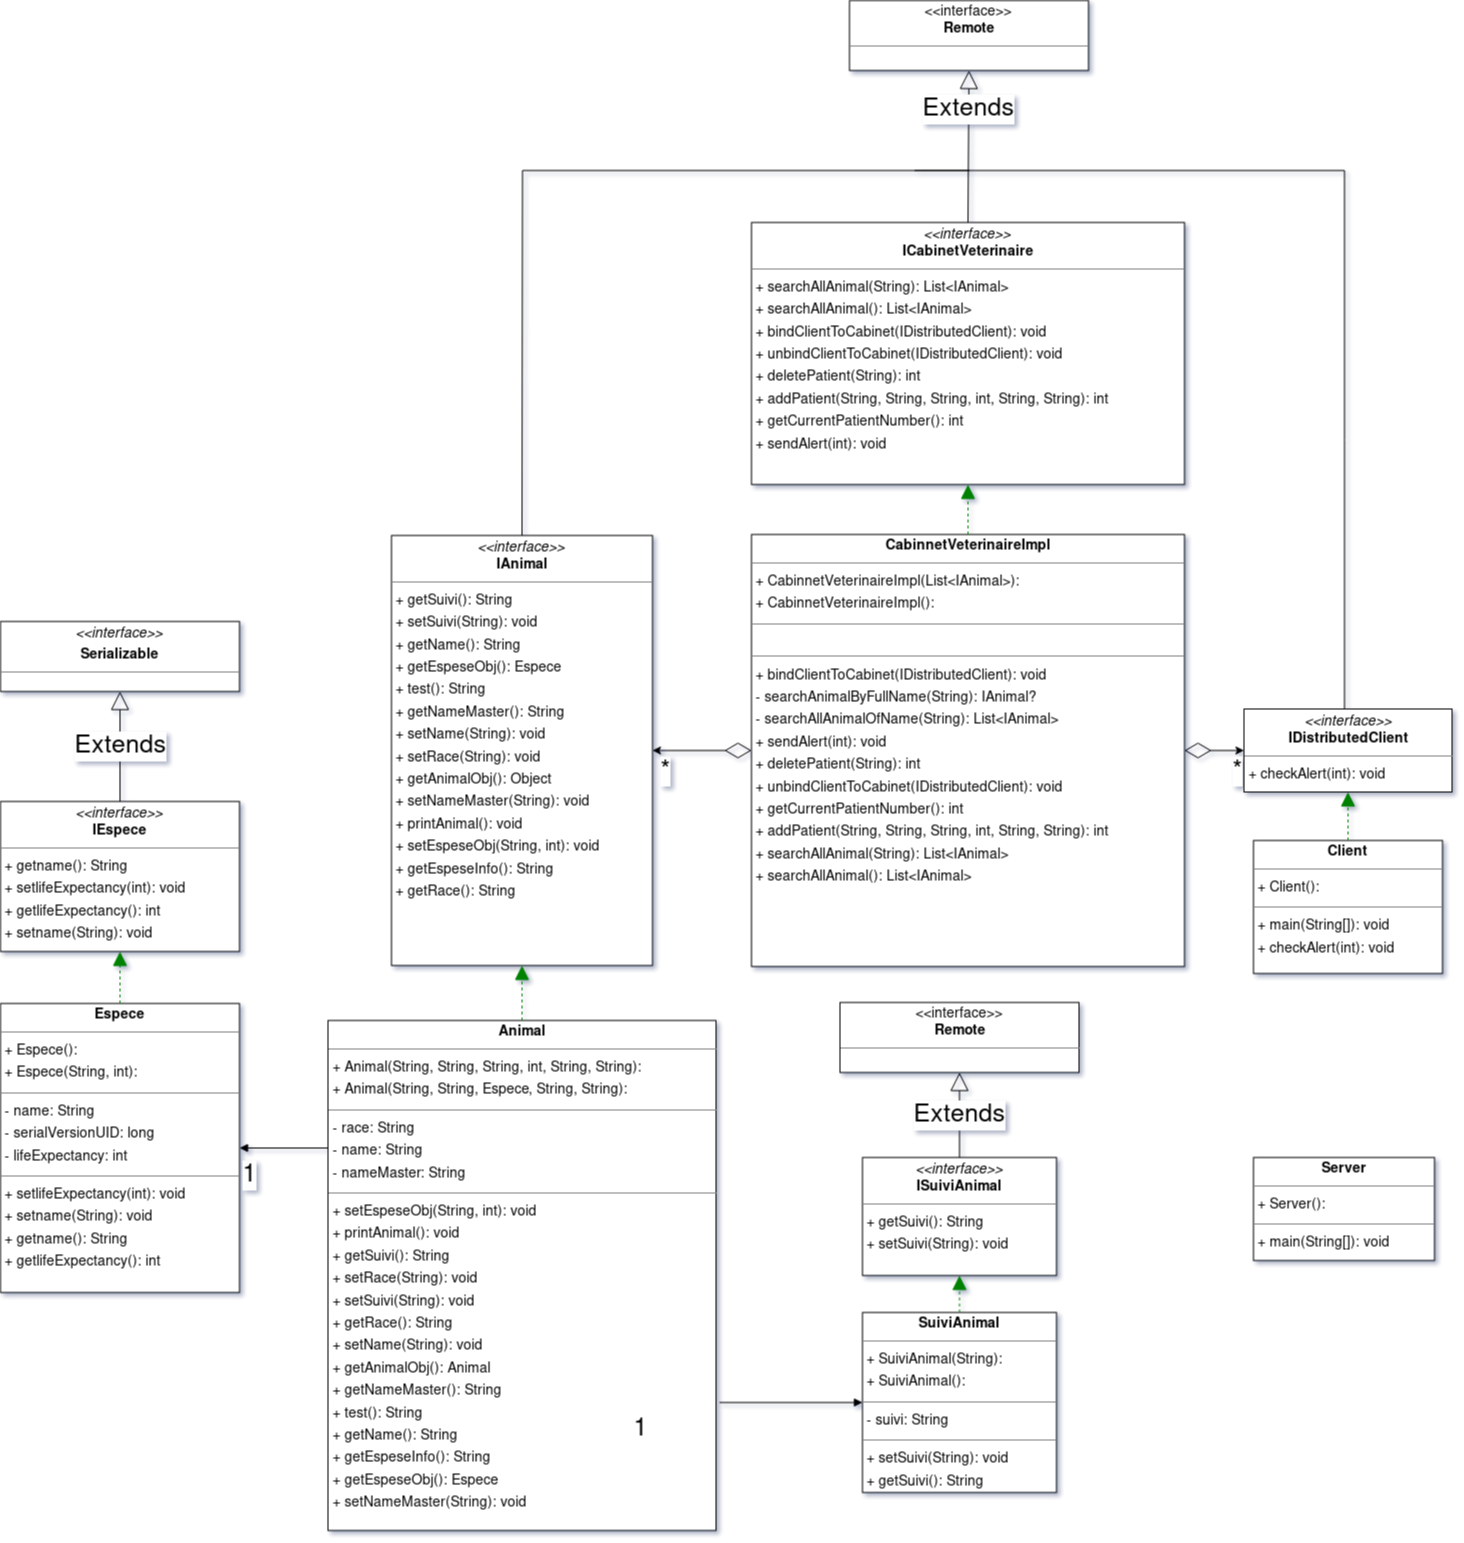

The diagram above was exported from draw.io. Its source (the exported page's mxGraphModel, read from the mxfile embedded in the PNG):
<mxGraphModel dx="2578" dy="1288" grid="1" gridSize="10" guides="1" tooltips="1" connect="1" arrows="1" fold="1" page="0" pageScale="1" pageWidth="827" pageHeight="1169" background="none" math="0" shadow="0">
  <root>
    <mxCell id="0" />
    <mxCell id="1" parent="0" />
    <mxCell id="node6" value="&lt;p style=&quot;margin:0px;margin-top:4px;text-align:center;&quot;&gt;&lt;b&gt;Animal&lt;/b&gt;&lt;/p&gt;&lt;hr size=&quot;1&quot;&gt;&lt;p style=&quot;margin:0 0 0 4px;line-height:1.6;&quot;&gt;+ Animal(String, String, String, int, String, String): &lt;br&gt;+ Animal(String, String, Espece, String, String): &lt;/p&gt;&lt;hr size=&quot;1&quot;&gt;&lt;p style=&quot;margin:0 0 0 4px;line-height:1.6;&quot;&gt;- race: String&lt;br&gt;- name: String&lt;br&gt;- nameMaster: String&lt;/p&gt;&lt;hr size=&quot;1&quot;&gt;&lt;p style=&quot;margin:0 0 0 4px;line-height:1.6;&quot;&gt;+ setEspeseObj(String, int): void&lt;br&gt;+ printAnimal(): void&lt;br&gt;+ getSuivi(): String&lt;br&gt;+ setRace(String): void&lt;br&gt;+ setSuivi(String): void&lt;br&gt;+ getRace(): String&lt;br&gt;+ setName(String): void&lt;br&gt;+ getAnimalObj(): Animal&lt;br&gt;+ getNameMaster(): String&lt;br&gt;+ test(): String&lt;br&gt;+ getName(): String&lt;br&gt;+ getEspeseInfo(): String&lt;br&gt;+ getEspeseObj(): Espece&lt;br&gt;+ setNameMaster(String): void&lt;/p&gt;" style="verticalAlign=top;align=left;overflow=fill;fontSize=14;fontFamily=Helvetica;html=1;rounded=0;shadow=0;comic=0;labelBackgroundColor=none;strokeWidth=1;" parent="1" vertex="1">
      <mxGeometry x="-131.5" y="780" width="388" height="510" as="geometry" />
    </mxCell>
    <mxCell id="node7" value="&lt;p style=&quot;margin:0px;margin-top:4px;text-align:center;&quot;&gt;&lt;b&gt;CabinnetVeterinaireImpl&lt;/b&gt;&lt;/p&gt;&lt;hr size=&quot;1&quot;&gt;&lt;p style=&quot;margin:0 0 0 4px;line-height:1.6;&quot;&gt;+ CabinnetVeterinaireImpl(List&amp;lt;IAnimal&amp;gt;): &lt;br&gt;+ CabinnetVeterinaireImpl(): &lt;/p&gt;&lt;hr size=&quot;1&quot;&gt;&lt;br&gt;&lt;hr size=&quot;1&quot;&gt;&lt;p style=&quot;margin:0 0 0 4px;line-height:1.6;&quot;&gt;+ bindClientToCabinet(IDistributedClient): void&lt;br&gt;- searchAnimalByFullName(String): IAnimal?&lt;br&gt;- searchAllAnimalOfName(String): List&amp;lt;IAnimal&amp;gt;&lt;br&gt;+ sendAlert(int): void&lt;br&gt;+ deletePatient(String): int&lt;br&gt;+ unbindClientToCabinet(IDistributedClient): void&lt;br&gt;+ getCurrentPatientNumber(): int&lt;br&gt;+ addPatient(String, String, String, int, String, String): int&lt;br&gt;+ searchAllAnimal(String): List&amp;lt;IAnimal&amp;gt;&lt;br&gt;+ searchAllAnimal(): List&amp;lt;IAnimal&amp;gt;&lt;/p&gt;" style="verticalAlign=top;align=left;overflow=fill;fontSize=14;fontFamily=Helvetica;html=1;rounded=0;shadow=0;comic=0;labelBackgroundColor=none;strokeWidth=1;" parent="1" vertex="1">
      <mxGeometry x="292" y="294" width="433" height="432" as="geometry" />
    </mxCell>
    <mxCell id="node5" value="&lt;p style=&quot;margin:0px;margin-top:4px;text-align:center;&quot;&gt;&lt;b&gt;Client&lt;/b&gt;&lt;/p&gt;&lt;hr size=&quot;1&quot;/&gt;&lt;p style=&quot;margin:0 0 0 4px;line-height:1.6;&quot;&gt;+ Client(): &lt;/p&gt;&lt;hr size=&quot;1&quot;/&gt;&lt;p style=&quot;margin:0 0 0 4px;line-height:1.6;&quot;&gt;+ main(String[]): void&lt;br/&gt;+ checkAlert(int): void&lt;/p&gt;" style="verticalAlign=top;align=left;overflow=fill;fontSize=14;fontFamily=Helvetica;html=1;rounded=0;shadow=0;comic=0;labelBackgroundColor=none;strokeWidth=1;" parent="1" vertex="1">
      <mxGeometry x="794" y="600" width="189" height="133" as="geometry" />
    </mxCell>
    <mxCell id="node10" value="&lt;p style=&quot;margin:0px;margin-top:4px;text-align:center;&quot;&gt;&lt;b&gt;Espece&lt;/b&gt;&lt;/p&gt;&lt;hr size=&quot;1&quot;/&gt;&lt;p style=&quot;margin:0 0 0 4px;line-height:1.6;&quot;&gt;+ Espece(): &lt;br/&gt;+ Espece(String, int): &lt;/p&gt;&lt;hr size=&quot;1&quot;/&gt;&lt;p style=&quot;margin:0 0 0 4px;line-height:1.6;&quot;&gt;- name: String&lt;br/&gt;- serialVersionUID: long&lt;br/&gt;- lifeExpectancy: int&lt;/p&gt;&lt;hr size=&quot;1&quot;/&gt;&lt;p style=&quot;margin:0 0 0 4px;line-height:1.6;&quot;&gt;+ setlifeExpectancy(int): void&lt;br/&gt;+ setname(String): void&lt;br/&gt;+ getname(): String&lt;br/&gt;+ getlifeExpectancy(): int&lt;/p&gt;" style="verticalAlign=top;align=left;overflow=fill;fontSize=14;fontFamily=Helvetica;html=1;rounded=0;shadow=0;comic=0;labelBackgroundColor=none;strokeWidth=1;" parent="1" vertex="1">
      <mxGeometry x="-459" y="763" width="239" height="289" as="geometry" />
    </mxCell>
    <mxCell id="node1" value="&lt;p style=&quot;margin:0px;margin-top:4px;text-align:center;&quot;&gt;&lt;i&gt;&amp;lt;&amp;lt;interface&amp;gt;&amp;gt;&lt;/i&gt;&lt;br/&gt;&lt;b&gt;IAnimal&lt;/b&gt;&lt;/p&gt;&lt;hr size=&quot;1&quot;/&gt;&lt;p style=&quot;margin:0 0 0 4px;line-height:1.6;&quot;&gt;+ getSuivi(): String&lt;br/&gt;+ setSuivi(String): void&lt;br/&gt;+ getName(): String&lt;br/&gt;+ getEspeseObj(): Espece&lt;br/&gt;+ test(): String&lt;br/&gt;+ getNameMaster(): String&lt;br/&gt;+ setName(String): void&lt;br/&gt;+ setRace(String): void&lt;br/&gt;+ getAnimalObj(): Object&lt;br/&gt;+ setNameMaster(String): void&lt;br/&gt;+ printAnimal(): void&lt;br/&gt;+ setEspeseObj(String, int): void&lt;br/&gt;+ getEspeseInfo(): String&lt;br/&gt;+ getRace(): String&lt;/p&gt;" style="verticalAlign=top;align=left;overflow=fill;fontSize=14;fontFamily=Helvetica;html=1;rounded=0;shadow=0;comic=0;labelBackgroundColor=none;strokeWidth=1;" parent="1" vertex="1">
      <mxGeometry x="-68" y="295" width="261" height="430" as="geometry" />
    </mxCell>
    <mxCell id="node4" value="&lt;p style=&quot;margin:0px;margin-top:4px;text-align:center;&quot;&gt;&lt;i&gt;&amp;lt;&amp;lt;interface&amp;gt;&amp;gt;&lt;/i&gt;&lt;br/&gt;&lt;b&gt;ICabinetVeterinaire&lt;/b&gt;&lt;/p&gt;&lt;hr size=&quot;1&quot;/&gt;&lt;p style=&quot;margin:0 0 0 4px;line-height:1.6;&quot;&gt;+ searchAllAnimal(String): List&amp;lt;IAnimal&amp;gt;&lt;br/&gt;+ searchAllAnimal(): List&amp;lt;IAnimal&amp;gt;&lt;br/&gt;+ bindClientToCabinet(IDistributedClient): void&lt;br/&gt;+ unbindClientToCabinet(IDistributedClient): void&lt;br/&gt;+ deletePatient(String): int&lt;br/&gt;+ addPatient(String, String, String, int, String, String): int&lt;br/&gt;+ getCurrentPatientNumber(): int&lt;br/&gt;+ sendAlert(int): void&lt;/p&gt;" style="verticalAlign=top;align=left;overflow=fill;fontSize=14;fontFamily=Helvetica;html=1;rounded=0;shadow=0;comic=0;labelBackgroundColor=none;strokeWidth=1;" parent="1" vertex="1">
      <mxGeometry x="292" y="-18" width="433" height="262" as="geometry" />
    </mxCell>
    <mxCell id="cp70SfJYnY9EO9_hoWEY-21" style="edgeStyle=elbowEdgeStyle;rounded=0;orthogonalLoop=1;jettySize=auto;html=1;exitX=0.5;exitY=0;exitDx=0;exitDy=0;fontSize=25;startArrow=none;startFill=0;endArrow=none;endFill=0;" parent="1" source="node3" edge="1">
      <mxGeometry relative="1" as="geometry">
        <mxPoint x="455" y="-70" as="targetPoint" />
        <Array as="points">
          <mxPoint x="885" y="180" />
        </Array>
      </mxGeometry>
    </mxCell>
    <mxCell id="node3" value="&lt;p style=&quot;margin:0px;margin-top:4px;text-align:center;&quot;&gt;&lt;i&gt;&amp;lt;&amp;lt;interface&amp;gt;&amp;gt;&lt;/i&gt;&lt;br/&gt;&lt;b&gt;IDistributedClient&lt;/b&gt;&lt;/p&gt;&lt;hr size=&quot;1&quot;/&gt;&lt;p style=&quot;margin:0 0 0 4px;line-height:1.6;&quot;&gt;+ checkAlert(int): void&lt;/p&gt;" style="verticalAlign=top;align=left;overflow=fill;fontSize=14;fontFamily=Helvetica;html=1;rounded=0;shadow=0;comic=0;labelBackgroundColor=none;strokeWidth=1;" parent="1" vertex="1">
      <mxGeometry x="784.5" y="468.5" width="208" height="83" as="geometry" />
    </mxCell>
    <mxCell id="node2" value="&lt;p style=&quot;margin:0px;margin-top:4px;text-align:center;&quot;&gt;&lt;i&gt;&amp;lt;&amp;lt;interface&amp;gt;&amp;gt;&lt;/i&gt;&lt;br/&gt;&lt;b&gt;IEspece&lt;/b&gt;&lt;/p&gt;&lt;hr size=&quot;1&quot;/&gt;&lt;p style=&quot;margin:0 0 0 4px;line-height:1.6;&quot;&gt;+ getname(): String&lt;br/&gt;+ setlifeExpectancy(int): void&lt;br/&gt;+ getlifeExpectancy(): int&lt;br/&gt;+ setname(String): void&lt;/p&gt;" style="verticalAlign=top;align=left;overflow=fill;fontSize=14;fontFamily=Helvetica;html=1;rounded=0;shadow=0;comic=0;labelBackgroundColor=none;strokeWidth=1;" parent="1" vertex="1">
      <mxGeometry x="-459" y="561" width="239" height="150" as="geometry" />
    </mxCell>
    <mxCell id="node0" value="&lt;p style=&quot;margin:0px;margin-top:4px;text-align:center;&quot;&gt;&lt;i&gt;&amp;lt;&amp;lt;interface&amp;gt;&amp;gt;&lt;/i&gt;&lt;br/&gt;&lt;b&gt;ISuiviAnimal&lt;/b&gt;&lt;/p&gt;&lt;hr size=&quot;1&quot;/&gt;&lt;p style=&quot;margin:0 0 0 4px;line-height:1.6;&quot;&gt;+ getSuivi(): String&lt;br/&gt;+ setSuivi(String): void&lt;/p&gt;" style="verticalAlign=top;align=left;overflow=fill;fontSize=14;fontFamily=Helvetica;html=1;rounded=0;shadow=0;comic=0;labelBackgroundColor=none;strokeWidth=1;" parent="1" vertex="1">
      <mxGeometry x="403" y="917" width="194" height="118" as="geometry" />
    </mxCell>
    <mxCell id="node8" value="&lt;p style=&quot;margin:0px;margin-top:4px;text-align:center;&quot;&gt;&lt;b&gt;Server&lt;/b&gt;&lt;/p&gt;&lt;hr size=&quot;1&quot;/&gt;&lt;p style=&quot;margin:0 0 0 4px;line-height:1.6;&quot;&gt;+ Server(): &lt;/p&gt;&lt;hr size=&quot;1&quot;/&gt;&lt;p style=&quot;margin:0 0 0 4px;line-height:1.6;&quot;&gt;+ main(String[]): void&lt;/p&gt;" style="verticalAlign=top;align=left;overflow=fill;fontSize=14;fontFamily=Helvetica;html=1;rounded=0;shadow=0;comic=0;labelBackgroundColor=none;strokeWidth=1;" parent="1" vertex="1">
      <mxGeometry x="794" y="917" width="181" height="103" as="geometry" />
    </mxCell>
    <mxCell id="node9" value="&lt;p style=&quot;margin:0px;margin-top:4px;text-align:center;&quot;&gt;&lt;b&gt;SuiviAnimal&lt;/b&gt;&lt;/p&gt;&lt;hr size=&quot;1&quot;/&gt;&lt;p style=&quot;margin:0 0 0 4px;line-height:1.6;&quot;&gt;+ SuiviAnimal(String): &lt;br/&gt;+ SuiviAnimal(): &lt;/p&gt;&lt;hr size=&quot;1&quot;/&gt;&lt;p style=&quot;margin:0 0 0 4px;line-height:1.6;&quot;&gt;- suivi: String&lt;/p&gt;&lt;hr size=&quot;1&quot;/&gt;&lt;p style=&quot;margin:0 0 0 4px;line-height:1.6;&quot;&gt;+ setSuivi(String): void&lt;br/&gt;+ getSuivi(): String&lt;/p&gt;" style="verticalAlign=top;align=left;overflow=fill;fontSize=14;fontFamily=Helvetica;html=1;rounded=0;shadow=0;comic=0;labelBackgroundColor=none;strokeWidth=1;" parent="1" vertex="1">
      <mxGeometry x="403" y="1072" width="194" height="180" as="geometry" />
    </mxCell>
    <mxCell id="edge3" value="" style="html=1;rounded=1;edgeStyle=orthogonalEdgeStyle;dashed=1;startArrow=none;endArrow=block;endSize=12;strokeColor=#008200;exitX=0.500;exitY=0.000;exitDx=0;exitDy=0;entryX=0.500;entryY=1.000;entryDx=0;entryDy=0;" parent="1" source="node6" target="node1" edge="1">
      <mxGeometry width="50" height="50" relative="1" as="geometry">
        <Array as="points" />
      </mxGeometry>
    </mxCell>
    <mxCell id="edge1" value="" style="html=1;rounded=1;edgeStyle=orthogonalEdgeStyle;dashed=1;startArrow=none;endArrow=block;endSize=12;strokeColor=#008200;exitX=0.500;exitY=0.000;exitDx=0;exitDy=0;entryX=0.500;entryY=1.000;entryDx=0;entryDy=0;" parent="1" source="node7" target="node4" edge="1">
      <mxGeometry width="50" height="50" relative="1" as="geometry">
        <Array as="points" />
      </mxGeometry>
    </mxCell>
    <mxCell id="edge4" value="" style="html=1;rounded=1;edgeStyle=orthogonalEdgeStyle;dashed=1;startArrow=none;endArrow=block;endSize=12;strokeColor=#008200;exitX=0.500;exitY=0.000;exitDx=0;exitDy=0;entryX=0.500;entryY=1.001;entryDx=0;entryDy=0;" parent="1" source="node5" target="node3" edge="1">
      <mxGeometry width="50" height="50" relative="1" as="geometry">
        <Array as="points" />
      </mxGeometry>
    </mxCell>
    <mxCell id="edge0" value="" style="html=1;rounded=1;edgeStyle=orthogonalEdgeStyle;dashed=1;startArrow=none;endArrow=block;endSize=12;strokeColor=#008200;exitX=0.500;exitY=0.000;exitDx=0;exitDy=0;entryX=0.500;entryY=1.000;entryDx=0;entryDy=0;" parent="1" source="node10" target="node2" edge="1">
      <mxGeometry width="50" height="50" relative="1" as="geometry">
        <Array as="points" />
      </mxGeometry>
    </mxCell>
    <mxCell id="edge2" value="" style="html=1;rounded=1;edgeStyle=orthogonalEdgeStyle;dashed=1;startArrow=none;endArrow=block;endSize=12;strokeColor=#008200;exitX=0.500;exitY=0.000;exitDx=0;exitDy=0;entryX=0.500;entryY=1.001;entryDx=0;entryDy=0;" parent="1" source="node9" target="node0" edge="1">
      <mxGeometry width="50" height="50" relative="1" as="geometry">
        <Array as="points" />
      </mxGeometry>
    </mxCell>
    <mxCell id="cp70SfJYnY9EO9_hoWEY-1" value="" style="endArrow=diamondThin;endFill=0;endSize=24;html=1;rounded=0;entryX=1;entryY=0.5;entryDx=0;entryDy=0;exitX=0;exitY=0.5;exitDx=0;exitDy=0;startArrow=classic;startFill=1;" parent="1" source="node3" target="node7" edge="1">
      <mxGeometry width="160" relative="1" as="geometry">
        <mxPoint x="930" y="700" as="sourcePoint" />
        <mxPoint x="1090" y="700" as="targetPoint" />
      </mxGeometry>
    </mxCell>
    <mxCell id="cp70SfJYnY9EO9_hoWEY-2" value="*" style="edgeLabel;html=1;align=center;verticalAlign=middle;resizable=0;points=[];fontSize=25;" parent="cp70SfJYnY9EO9_hoWEY-1" vertex="1" connectable="0">
      <mxGeometry x="-0.6838" relative="1" as="geometry">
        <mxPoint x="3" y="20" as="offset" />
      </mxGeometry>
    </mxCell>
    <mxCell id="cp70SfJYnY9EO9_hoWEY-3" value="" style="endArrow=diamondThin;endFill=0;endSize=24;html=1;rounded=0;entryX=0;entryY=0.5;entryDx=0;entryDy=0;exitX=1;exitY=0.5;exitDx=0;exitDy=0;startArrow=classic;startFill=1;" parent="1" source="node1" target="node7" edge="1">
      <mxGeometry width="160" relative="1" as="geometry">
        <mxPoint x="929.9999999999995" y="520" as="sourcePoint" />
        <mxPoint x="735.0000000000005" y="520" as="targetPoint" />
      </mxGeometry>
    </mxCell>
    <mxCell id="cp70SfJYnY9EO9_hoWEY-4" value="*" style="edgeLabel;html=1;align=center;verticalAlign=middle;resizable=0;points=[];fontSize=25;" parent="cp70SfJYnY9EO9_hoWEY-3" vertex="1" connectable="0">
      <mxGeometry x="-0.6838" relative="1" as="geometry">
        <mxPoint x="-4" y="20" as="offset" />
      </mxGeometry>
    </mxCell>
    <mxCell id="cp70SfJYnY9EO9_hoWEY-8" value="Extends" style="endArrow=block;endSize=16;endFill=0;html=1;rounded=0;fontSize=25;exitX=0.5;exitY=0;exitDx=0;exitDy=0;entryX=0.5;entryY=1;entryDx=0;entryDy=0;" parent="1" source="node2" target="cp70SfJYnY9EO9_hoWEY-9" edge="1">
      <mxGeometry width="160" relative="1" as="geometry">
        <mxPoint x="-365" y="531" as="sourcePoint" />
        <mxPoint x="-355" y="421" as="targetPoint" />
      </mxGeometry>
    </mxCell>
    <mxCell id="cp70SfJYnY9EO9_hoWEY-9" value="&lt;p style=&quot;margin:0px;margin-top:4px;text-align:center;&quot;&gt;&lt;i&gt;&amp;lt;&amp;lt;interface&amp;gt;&amp;gt;&lt;/i&gt;&lt;br&gt;&lt;/p&gt;&lt;p style=&quot;margin:0px;margin-top:4px;text-align:center;&quot;&gt;&lt;b&gt;Serializable&lt;/b&gt;&lt;/p&gt;&lt;hr size=&quot;1&quot;&gt;" style="verticalAlign=top;align=left;overflow=fill;fontSize=14;fontFamily=Helvetica;html=1;rounded=0;shadow=0;comic=0;labelBackgroundColor=none;strokeWidth=1;" parent="1" vertex="1">
      <mxGeometry x="-459" y="381" width="239" height="70" as="geometry" />
    </mxCell>
    <mxCell id="cp70SfJYnY9EO9_hoWEY-10" value="" style="endArrow=block;endFill=1;html=1;edgeStyle=orthogonalEdgeStyle;align=left;verticalAlign=top;rounded=0;fontSize=25;entryX=1;entryY=0.5;entryDx=0;entryDy=0;exitX=0;exitY=0.25;exitDx=0;exitDy=0;" parent="1" source="node6" target="node10" edge="1">
      <mxGeometry x="0.703" y="17" relative="1" as="geometry">
        <mxPoint x="-320" y="930" as="sourcePoint" />
        <mxPoint x="-160" y="930" as="targetPoint" />
        <mxPoint as="offset" />
      </mxGeometry>
    </mxCell>
    <mxCell id="cp70SfJYnY9EO9_hoWEY-11" value="1" style="edgeLabel;resizable=0;html=1;align=left;verticalAlign=bottom;fontSize=25;" parent="cp70SfJYnY9EO9_hoWEY-10" connectable="0" vertex="1">
      <mxGeometry x="-1" relative="1" as="geometry">
        <mxPoint x="-88" y="43" as="offset" />
      </mxGeometry>
    </mxCell>
    <mxCell id="cp70SfJYnY9EO9_hoWEY-14" value="" style="endArrow=block;endFill=1;html=1;edgeStyle=orthogonalEdgeStyle;align=left;verticalAlign=top;rounded=0;fontSize=25;entryX=0;entryY=0.5;entryDx=0;entryDy=0;" parent="1" target="node9" edge="1">
      <mxGeometry x="0.703" y="17" relative="1" as="geometry">
        <mxPoint x="260" y="1162" as="sourcePoint" />
        <mxPoint x="310" y="1000" as="targetPoint" />
        <mxPoint as="offset" />
      </mxGeometry>
    </mxCell>
    <mxCell id="cp70SfJYnY9EO9_hoWEY-15" value="1" style="edgeLabel;resizable=0;html=1;align=left;verticalAlign=bottom;fontSize=25;" parent="cp70SfJYnY9EO9_hoWEY-14" connectable="0" vertex="1">
      <mxGeometry x="-1" relative="1" as="geometry">
        <mxPoint x="-88" y="43" as="offset" />
      </mxGeometry>
    </mxCell>
    <mxCell id="cp70SfJYnY9EO9_hoWEY-16" value="&lt;p style=&quot;margin:0px;margin-top:4px;text-align:center;&quot;&gt;&amp;lt;&amp;lt;interface&amp;gt;&amp;gt;&lt;br&gt;&lt;/p&gt;&lt;div align=&quot;center&quot;&gt;&lt;b&gt;Remote&lt;/b&gt;&lt;/div&gt;&lt;p style=&quot;margin:0px;margin-top:4px;text-align:center;&quot;&gt;&lt;/p&gt;&lt;hr size=&quot;1&quot;&gt;" style="verticalAlign=top;align=left;overflow=fill;fontSize=14;fontFamily=Helvetica;html=1;rounded=0;shadow=0;comic=0;labelBackgroundColor=none;strokeWidth=1;" parent="1" vertex="1">
      <mxGeometry x="390" y="-240" width="239" height="70" as="geometry" />
    </mxCell>
    <mxCell id="cp70SfJYnY9EO9_hoWEY-17" value="" style="endArrow=none;endSize=16;endFill=0;html=1;rounded=0;fontSize=25;exitX=0.5;exitY=0;exitDx=0;exitDy=0;edgeStyle=elbowEdgeStyle;" parent="1" source="node1" edge="1">
      <mxGeometry x="0.0646" y="10" width="160" relative="1" as="geometry">
        <mxPoint x="50" y="210" as="sourcePoint" />
        <mxPoint x="510" y="-70" as="targetPoint" />
        <Array as="points">
          <mxPoint x="63" y="70" />
        </Array>
        <mxPoint as="offset" />
      </mxGeometry>
    </mxCell>
    <mxCell id="cp70SfJYnY9EO9_hoWEY-18" value="Extends" style="endArrow=block;endSize=16;endFill=0;html=1;rounded=0;fontSize=25;exitX=0.5;exitY=0;exitDx=0;exitDy=0;entryX=0.5;entryY=1;entryDx=0;entryDy=0;" parent="1" source="node4" target="cp70SfJYnY9EO9_hoWEY-16" edge="1">
      <mxGeometry x="0.4737" width="160" relative="1" as="geometry">
        <mxPoint x="72.5" y="305" as="sourcePoint" />
        <mxPoint x="371.75" y="-140" as="targetPoint" />
        <mxPoint y="-1" as="offset" />
      </mxGeometry>
    </mxCell>
    <mxCell id="cp70SfJYnY9EO9_hoWEY-24" value="&lt;p style=&quot;margin:0px;margin-top:4px;text-align:center;&quot;&gt;&amp;lt;&amp;lt;interface&amp;gt;&amp;gt;&lt;br&gt;&lt;/p&gt;&lt;div align=&quot;center&quot;&gt;&lt;b&gt;Remote&lt;/b&gt;&lt;/div&gt;&lt;p style=&quot;margin:0px;margin-top:4px;text-align:center;&quot;&gt;&lt;/p&gt;&lt;hr size=&quot;1&quot;&gt;" style="verticalAlign=top;align=left;overflow=fill;fontSize=14;fontFamily=Helvetica;html=1;rounded=0;shadow=0;comic=0;labelBackgroundColor=none;strokeWidth=1;" parent="1" vertex="1">
      <mxGeometry x="380.5" y="762" width="239" height="70" as="geometry" />
    </mxCell>
    <mxCell id="cp70SfJYnY9EO9_hoWEY-26" value="Extends" style="endArrow=block;endSize=16;endFill=0;html=1;rounded=0;fontSize=25;exitX=0.5;exitY=0;exitDx=0;exitDy=0;entryX=0.5;entryY=1;entryDx=0;entryDy=0;" parent="1" source="node0" target="cp70SfJYnY9EO9_hoWEY-24" edge="1">
      <mxGeometry width="160" relative="1" as="geometry">
        <mxPoint x="760" y="961.5" as="sourcePoint" />
        <mxPoint x="760" y="851.4999999999998" as="targetPoint" />
      </mxGeometry>
    </mxCell>
  </root>
</mxGraphModel>